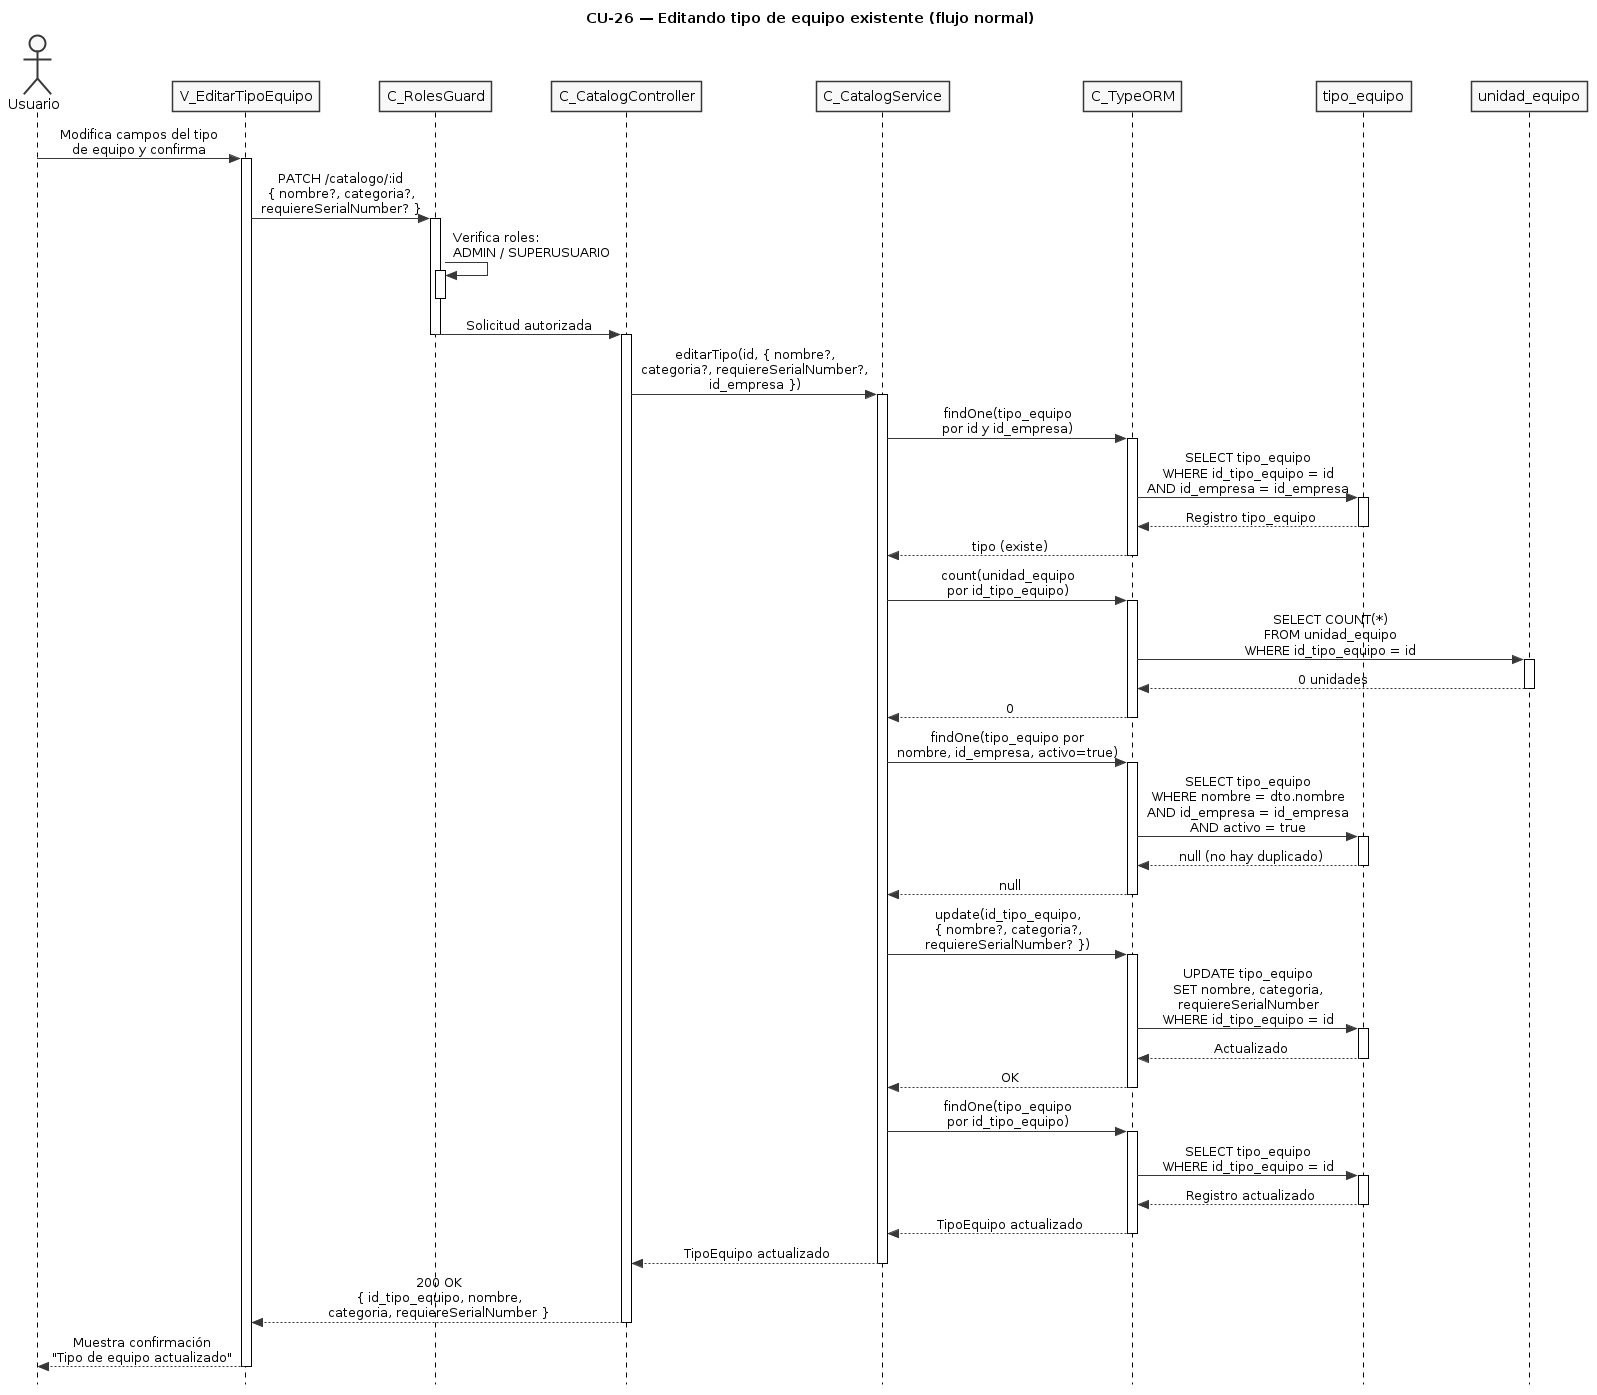

The diagram above was rendered by PlantUML. Its source (embedded in the PNG):
@startuml CU26-normal
title CU-26 — Editando tipo de equipo existente (flujo normal)

skinparam style strictuml
skinparam monochrome true
skinparam shadowing false
skinparam sequenceMessageAlign center
skinparam ParticipantPadding 25
skinparam ActorPadding 20
skinparam sequence {
  MessageAlign center
  LifeLineBorderColor black
}
hide footbox

actor "Usuario" as user
participant "V_EditarTipoEquipo" as view
participant "C_RolesGuard" as guard
participant "C_CatalogController" as ctrl
participant "C_CatalogService" as svc
participant "C_TypeORM" as orm
participant "tipo_equipo" as tent
participant "unidad_equipo" as uent

user -> view : Modifica campos del tipo\nde equipo y confirma
activate view

view -> guard : PATCH /catalogo/:id\n{ nombre?, categoria?,\nrequiereSerialNumber? }
activate guard

guard -> guard : Verifica roles:\nADMIN / SUPERUSUARIO
activate guard
deactivate guard

guard -> ctrl : Solicitud autorizada
deactivate guard
activate ctrl

ctrl -> svc : editarTipo(id, { nombre?,\ncategoria?, requiereSerialNumber?,\nid_empresa })
activate svc

svc -> orm : findOne(tipo_equipo\npor id y id_empresa)
activate orm

orm -> tent : SELECT tipo_equipo\nWHERE id_tipo_equipo = id\nAND id_empresa = id_empresa
activate tent
tent --> orm : Registro tipo_equipo
deactivate tent

orm --> svc : tipo (existe)
deactivate orm

svc -> orm : count(unidad_equipo\npor id_tipo_equipo)
activate orm

orm -> uent : SELECT COUNT(*)\nFROM unidad_equipo\nWHERE id_tipo_equipo = id
activate uent
uent --> orm : 0 unidades
deactivate uent

orm --> svc : 0
deactivate orm

svc -> orm : findOne(tipo_equipo por\nnombre, id_empresa, activo=true)
activate orm

orm -> tent : SELECT tipo_equipo\nWHERE nombre = dto.nombre\nAND id_empresa = id_empresa\nAND activo = true
activate tent
tent --> orm : null (no hay duplicado)
deactivate tent

orm --> svc : null
deactivate orm

svc -> orm : update(id_tipo_equipo,\n{ nombre?, categoria?,\nrequiereSerialNumber? })
activate orm

orm -> tent : UPDATE tipo_equipo\nSET nombre, categoria,\nrequiereSerialNumber\nWHERE id_tipo_equipo = id
activate tent
tent --> orm : Actualizado
deactivate tent

orm --> svc : OK
deactivate orm

svc -> orm : findOne(tipo_equipo\npor id_tipo_equipo)
activate orm

orm -> tent : SELECT tipo_equipo\nWHERE id_tipo_equipo = id
activate tent
tent --> orm : Registro actualizado
deactivate tent

orm --> svc : TipoEquipo actualizado
deactivate orm

svc --> ctrl : TipoEquipo actualizado
deactivate svc

ctrl --> view : 200 OK\n{ id_tipo_equipo, nombre,\ncategoria, requiereSerialNumber }
deactivate ctrl

view --> user : Muestra confirmación\n"Tipo de equipo actualizado"
deactivate view

@enduml